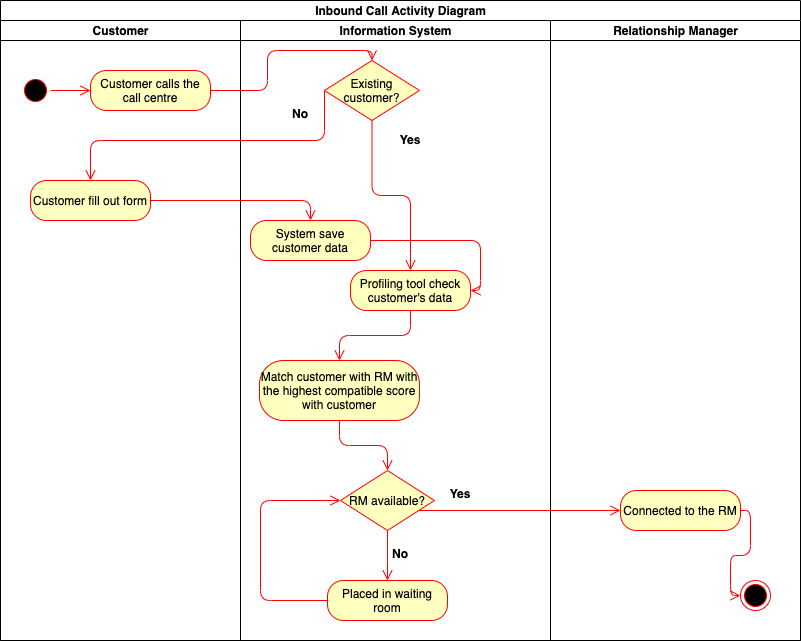

The diagram above was exported from draw.io. Its source (the exported page's mxGraphModel, read from the mxfile embedded in the PNG):
<mxGraphModel dx="946" dy="597" grid="1" gridSize="10" guides="1" tooltips="1" connect="1" arrows="1" fold="1" page="1" pageScale="1" pageWidth="827" pageHeight="1169" math="0" shadow="0">
  <root>
    <mxCell id="0" />
    <mxCell id="1" parent="0" />
    <mxCell id="-TbX4cWdTcp00WsdOOz8-1" value="Inbound Call Activity Diagram" style="swimlane;html=1;childLayout=stackLayout;resizeParent=1;resizeParentMax=0;startSize=20;" vertex="1" parent="1">
      <mxGeometry x="90" y="100" width="800" height="640" as="geometry" />
    </mxCell>
    <mxCell id="-TbX4cWdTcp00WsdOOz8-2" value="Customer" style="swimlane;html=1;startSize=20;" vertex="1" parent="-TbX4cWdTcp00WsdOOz8-1">
      <mxGeometry y="20" width="240" height="620" as="geometry" />
    </mxCell>
    <mxCell id="HoCrTAc5fFtSmSH03oI0-11" value="" style="edgeStyle=orthogonalEdgeStyle;html=1;verticalAlign=bottom;endArrow=open;endSize=8;strokeColor=#ff0000;" parent="-TbX4cWdTcp00WsdOOz8-2" source="HoCrTAc5fFtSmSH03oI0-10" target="HoCrTAc5fFtSmSH03oI0-8" edge="1">
      <mxGeometry relative="1" as="geometry">
        <mxPoint x="111" y="100" as="targetPoint" />
      </mxGeometry>
    </mxCell>
    <mxCell id="HoCrTAc5fFtSmSH03oI0-10" value="" style="ellipse;html=1;shape=startState;fillColor=#000000;strokeColor=#ff0000;" parent="-TbX4cWdTcp00WsdOOz8-2" vertex="1">
      <mxGeometry x="20" y="55" width="30" height="30" as="geometry" />
    </mxCell>
    <mxCell id="HoCrTAc5fFtSmSH03oI0-14" value="Customer fill out form" style="rounded=1;whiteSpace=wrap;html=1;arcSize=40;fontColor=#000000;fillColor=#ffffc0;strokeColor=#ff0000;" parent="-TbX4cWdTcp00WsdOOz8-2" vertex="1">
      <mxGeometry x="30" y="160" width="120" height="40" as="geometry" />
    </mxCell>
    <mxCell id="HoCrTAc5fFtSmSH03oI0-8" value="Customer calls the call centre" style="rounded=1;whiteSpace=wrap;html=1;arcSize=40;fontColor=#000000;fillColor=#ffffc0;strokeColor=#ff0000;" parent="-TbX4cWdTcp00WsdOOz8-2" vertex="1">
      <mxGeometry x="90" y="50" width="120" height="40" as="geometry" />
    </mxCell>
    <mxCell id="-TbX4cWdTcp00WsdOOz8-3" value="Information System" style="swimlane;html=1;startSize=20;" vertex="1" parent="-TbX4cWdTcp00WsdOOz8-1">
      <mxGeometry x="240" y="20" width="310" height="620" as="geometry" />
    </mxCell>
    <mxCell id="HoCrTAc5fFtSmSH03oI0-13" value="System save customer data" style="rounded=1;whiteSpace=wrap;html=1;arcSize=40;fontColor=#000000;fillColor=#ffffc0;strokeColor=#ff0000;" parent="-TbX4cWdTcp00WsdOOz8-3" vertex="1">
      <mxGeometry x="10" y="200" width="120" height="40" as="geometry" />
    </mxCell>
    <mxCell id="HoCrTAc5fFtSmSH03oI0-7" value="Match customer with RM with the highest compatible score with customer" style="rounded=1;whiteSpace=wrap;html=1;arcSize=40;fontColor=#000000;fillColor=#ffffc0;strokeColor=#ff0000;" parent="-TbX4cWdTcp00WsdOOz8-3" vertex="1">
      <mxGeometry x="19" y="340" width="160" height="60" as="geometry" />
    </mxCell>
    <mxCell id="HoCrTAc5fFtSmSH03oI0-3" value="" style="edgeStyle=orthogonalEdgeStyle;html=1;align=left;verticalAlign=top;endArrow=open;endSize=8;strokeColor=#ff0000;entryX=0.5;entryY=0;entryDx=0;entryDy=0;" parent="-TbX4cWdTcp00WsdOOz8-3" source="HoCrTAc5fFtSmSH03oI0-1" target="HoCrTAc5fFtSmSH03oI0-4" edge="1">
      <mxGeometry x="0.0376" y="153" relative="1" as="geometry">
        <mxPoint x="-141" y="430" as="targetPoint" />
        <mxPoint as="offset" />
      </mxGeometry>
    </mxCell>
    <mxCell id="HoCrTAc5fFtSmSH03oI0-24" value="" style="edgeStyle=orthogonalEdgeStyle;html=1;verticalAlign=bottom;endArrow=open;endSize=8;strokeColor=#ff0000;exitX=0.5;exitY=1;exitDx=0;exitDy=0;entryX=0.5;entryY=0;entryDx=0;entryDy=0;" parent="-TbX4cWdTcp00WsdOOz8-3" source="HoCrTAc5fFtSmSH03oI0-4" target="HoCrTAc5fFtSmSH03oI0-7" edge="1">
      <mxGeometry relative="1" as="geometry">
        <mxPoint x="80" y="310" as="targetPoint" />
        <mxPoint x="334" y="280" as="sourcePoint" />
      </mxGeometry>
    </mxCell>
    <mxCell id="HoCrTAc5fFtSmSH03oI0-30" value="" style="edgeStyle=orthogonalEdgeStyle;html=1;verticalAlign=bottom;endArrow=open;endSize=8;strokeColor=#ff0000;entryX=0.5;entryY=0;entryDx=0;entryDy=0;exitX=0.5;exitY=1;exitDx=0;exitDy=0;" parent="-TbX4cWdTcp00WsdOOz8-3" source="HoCrTAc5fFtSmSH03oI0-7" target="HoCrTAc5fFtSmSH03oI0-21" edge="1">
      <mxGeometry relative="1" as="geometry">
        <mxPoint x="-240" y="475" as="targetPoint" />
        <mxPoint x="70" y="475" as="sourcePoint" />
      </mxGeometry>
    </mxCell>
    <mxCell id="HoCrTAc5fFtSmSH03oI0-25" value="Placed in waiting room" style="rounded=1;whiteSpace=wrap;html=1;arcSize=40;fontColor=#000000;fillColor=#ffffc0;strokeColor=#ff0000;" parent="-TbX4cWdTcp00WsdOOz8-3" vertex="1">
      <mxGeometry x="87" y="560" width="120" height="40" as="geometry" />
    </mxCell>
    <mxCell id="HoCrTAc5fFtSmSH03oI0-1" value="Existing customer?" style="rhombus;whiteSpace=wrap;html=1;fillColor=#ffffc0;strokeColor=#ff0000;" parent="-TbX4cWdTcp00WsdOOz8-3" vertex="1">
      <mxGeometry x="84" y="40" width="95" height="60" as="geometry" />
    </mxCell>
    <mxCell id="HoCrTAc5fFtSmSH03oI0-21" value="RM available?" style="rhombus;whiteSpace=wrap;html=1;fillColor=#ffffc0;strokeColor=#ff0000;" parent="-TbX4cWdTcp00WsdOOz8-3" vertex="1">
      <mxGeometry x="100" y="450" width="94" height="60" as="geometry" />
    </mxCell>
    <mxCell id="HoCrTAc5fFtSmSH03oI0-4" value="Profiling tool check customer's data" style="rounded=1;whiteSpace=wrap;html=1;arcSize=40;fontColor=#000000;fillColor=#ffffc0;strokeColor=#ff0000;" parent="-TbX4cWdTcp00WsdOOz8-3" vertex="1">
      <mxGeometry x="110" y="250" width="120" height="40" as="geometry" />
    </mxCell>
    <mxCell id="HoCrTAc5fFtSmSH03oI0-16" value="" style="edgeStyle=orthogonalEdgeStyle;html=1;verticalAlign=bottom;endArrow=open;endSize=8;strokeColor=#ff0000;entryX=1;entryY=0.5;entryDx=0;entryDy=0;exitX=1;exitY=0.5;exitDx=0;exitDy=0;" parent="-TbX4cWdTcp00WsdOOz8-3" source="HoCrTAc5fFtSmSH03oI0-13" target="HoCrTAc5fFtSmSH03oI0-4" edge="1">
      <mxGeometry relative="1" as="geometry">
        <mxPoint x="94" y="350" as="targetPoint" />
        <mxPoint x="44" y="280" as="sourcePoint" />
      </mxGeometry>
    </mxCell>
    <mxCell id="-TbX4cWdTcp00WsdOOz8-7" value="" style="edgeStyle=orthogonalEdgeStyle;html=1;align=left;verticalAlign=top;endArrow=open;endSize=8;strokeColor=#ff0000;exitX=0.5;exitY=1;exitDx=0;exitDy=0;" edge="1" parent="-TbX4cWdTcp00WsdOOz8-3" source="HoCrTAc5fFtSmSH03oI0-21">
      <mxGeometry x="-1" relative="1" as="geometry">
        <mxPoint x="147" y="560" as="targetPoint" />
        <Array as="points">
          <mxPoint x="147" y="530" />
          <mxPoint x="147" y="530" />
        </Array>
        <mxPoint x="248.33333333333326" y="555" as="sourcePoint" />
      </mxGeometry>
    </mxCell>
    <mxCell id="-TbX4cWdTcp00WsdOOz8-12" value="" style="edgeStyle=orthogonalEdgeStyle;html=1;align=left;verticalAlign=top;endArrow=open;endSize=8;strokeColor=#ff0000;entryX=0;entryY=0.5;entryDx=0;entryDy=0;exitX=0;exitY=0.5;exitDx=0;exitDy=0;" edge="1" parent="-TbX4cWdTcp00WsdOOz8-3" source="HoCrTAc5fFtSmSH03oI0-25" target="HoCrTAc5fFtSmSH03oI0-21">
      <mxGeometry x="-1" relative="1" as="geometry">
        <mxPoint y="435" as="targetPoint" />
        <Array as="points">
          <mxPoint x="20" y="580" />
          <mxPoint x="20" y="480" />
        </Array>
        <mxPoint x="-201.66666666666674" y="435" as="sourcePoint" />
      </mxGeometry>
    </mxCell>
    <mxCell id="-TbX4cWdTcp00WsdOOz8-4" value="Relationship Manager" style="swimlane;html=1;startSize=20;" vertex="1" parent="-TbX4cWdTcp00WsdOOz8-1">
      <mxGeometry x="550" y="20" width="250" height="620" as="geometry" />
    </mxCell>
    <mxCell id="HoCrTAc5fFtSmSH03oI0-27" value="Connected to the RM" style="rounded=1;whiteSpace=wrap;html=1;arcSize=40;fontColor=#000000;fillColor=#ffffc0;strokeColor=#ff0000;" parent="-TbX4cWdTcp00WsdOOz8-4" vertex="1">
      <mxGeometry x="70" y="470" width="120" height="40" as="geometry" />
    </mxCell>
    <mxCell id="HoCrTAc5fFtSmSH03oI0-31" value="" style="edgeStyle=orthogonalEdgeStyle;html=1;verticalAlign=bottom;endArrow=open;endSize=8;strokeColor=#ff0000;entryX=0;entryY=0.5;entryDx=0;entryDy=0;exitX=1;exitY=0.5;exitDx=0;exitDy=0;" parent="-TbX4cWdTcp00WsdOOz8-4" source="HoCrTAc5fFtSmSH03oI0-27" target="HoCrTAc5fFtSmSH03oI0-12" edge="1">
      <mxGeometry relative="1" as="geometry">
        <mxPoint x="-590" y="470" as="targetPoint" />
        <mxPoint x="-280" y="470" as="sourcePoint" />
      </mxGeometry>
    </mxCell>
    <mxCell id="HoCrTAc5fFtSmSH03oI0-12" value="" style="ellipse;html=1;shape=endState;fillColor=#000000;strokeColor=#ff0000;" parent="-TbX4cWdTcp00WsdOOz8-4" vertex="1">
      <mxGeometry x="190" y="560" width="30" height="30" as="geometry" />
    </mxCell>
    <mxCell id="HoCrTAc5fFtSmSH03oI0-9" value="" style="edgeStyle=orthogonalEdgeStyle;html=1;verticalAlign=bottom;endArrow=open;endSize=8;strokeColor=#ff0000;entryX=0.5;entryY=0;entryDx=0;entryDy=0;" parent="-TbX4cWdTcp00WsdOOz8-1" source="HoCrTAc5fFtSmSH03oI0-8" target="HoCrTAc5fFtSmSH03oI0-1" edge="1">
      <mxGeometry relative="1" as="geometry">
        <mxPoint x="554" y="360" as="targetPoint" />
      </mxGeometry>
    </mxCell>
    <mxCell id="HoCrTAc5fFtSmSH03oI0-23" value="" style="edgeStyle=orthogonalEdgeStyle;html=1;align=left;verticalAlign=top;endArrow=open;endSize=8;strokeColor=#ff0000;entryX=0;entryY=0.5;entryDx=0;entryDy=0;" parent="-TbX4cWdTcp00WsdOOz8-1" source="HoCrTAc5fFtSmSH03oI0-21" target="HoCrTAc5fFtSmSH03oI0-27" edge="1">
      <mxGeometry x="-1" relative="1" as="geometry">
        <mxPoint x="544" y="500" as="targetPoint" />
        <Array as="points">
          <mxPoint x="380" y="495" />
        </Array>
      </mxGeometry>
    </mxCell>
    <mxCell id="HoCrTAc5fFtSmSH03oI0-15" value="" style="edgeStyle=orthogonalEdgeStyle;html=1;verticalAlign=bottom;endArrow=open;endSize=8;strokeColor=#ff0000;entryX=0.5;entryY=0;entryDx=0;entryDy=0;" parent="-TbX4cWdTcp00WsdOOz8-1" source="HoCrTAc5fFtSmSH03oI0-14" target="HoCrTAc5fFtSmSH03oI0-13" edge="1">
      <mxGeometry relative="1" as="geometry">
        <mxPoint x="394" y="190" as="targetPoint" />
      </mxGeometry>
    </mxCell>
    <mxCell id="-TbX4cWdTcp00WsdOOz8-6" value="" style="edgeStyle=orthogonalEdgeStyle;html=1;align=left;verticalAlign=top;endArrow=open;endSize=8;strokeColor=#ff0000;entryX=0.5;entryY=0;entryDx=0;entryDy=0;exitX=0;exitY=0.5;exitDx=0;exitDy=0;" edge="1" parent="-TbX4cWdTcp00WsdOOz8-1" source="HoCrTAc5fFtSmSH03oI0-1" target="HoCrTAc5fFtSmSH03oI0-14">
      <mxGeometry x="0.0376" y="153" relative="1" as="geometry">
        <mxPoint x="420" y="280" as="targetPoint" />
        <mxPoint as="offset" />
        <mxPoint x="381.5" y="130" as="sourcePoint" />
        <Array as="points">
          <mxPoint x="324" y="140" />
          <mxPoint x="90" y="140" />
        </Array>
      </mxGeometry>
    </mxCell>
    <mxCell id="-TbX4cWdTcp00WsdOOz8-8" value="Yes" style="text;align=center;fontStyle=1;verticalAlign=middle;spacingLeft=3;spacingRight=3;strokeColor=none;rotatable=0;points=[[0,0.5],[1,0.5]];portConstraint=eastwest;" vertex="1" parent="1">
      <mxGeometry x="460" y="226" width="80" height="26" as="geometry" />
    </mxCell>
    <mxCell id="-TbX4cWdTcp00WsdOOz8-9" value="Yes" style="text;align=center;fontStyle=1;verticalAlign=middle;spacingLeft=3;spacingRight=3;strokeColor=none;rotatable=0;points=[[0,0.5],[1,0.5]];portConstraint=eastwest;" vertex="1" parent="1">
      <mxGeometry x="510" y="580" width="80" height="26" as="geometry" />
    </mxCell>
    <mxCell id="-TbX4cWdTcp00WsdOOz8-11" value="No" style="text;align=center;fontStyle=1;verticalAlign=middle;spacingLeft=3;spacingRight=3;strokeColor=none;rotatable=0;points=[[0,0.5],[1,0.5]];portConstraint=eastwest;" vertex="1" parent="1">
      <mxGeometry x="450" y="640" width="80" height="26" as="geometry" />
    </mxCell>
    <mxCell id="-TbX4cWdTcp00WsdOOz8-10" value="No" style="text;align=center;fontStyle=1;verticalAlign=middle;spacingLeft=3;spacingRight=3;strokeColor=none;rotatable=0;points=[[0,0.5],[1,0.5]];portConstraint=eastwest;" vertex="1" parent="1">
      <mxGeometry x="350" y="200" width="80" height="26" as="geometry" />
    </mxCell>
  </root>
</mxGraphModel>